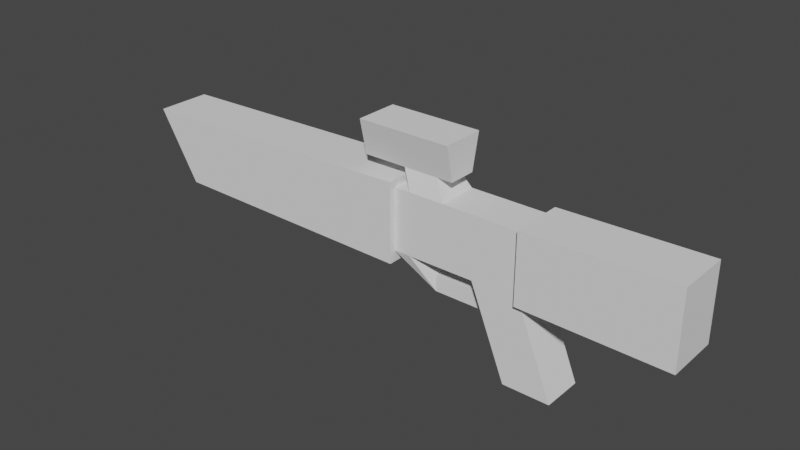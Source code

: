 # Source: assault.blend  (saved by Blender 2.92.15; exported with 4.5.12 LTS)
import bpy
from mathutils import Matrix  # noqa: F401  (used for matrix-valued properties, if any)

bpy.ops.wm.read_factory_settings(use_empty=True)
scene = bpy.context.scene
scene.name = 'Scene'

# ---- collections
col_collection = bpy.data.collections.new('Collection'); scene.collection.children.link(col_collection)

# ---- world
world_world = bpy.data.worlds.new('World'); scene.world = world_world
world_world.use_nodes = True; world_world.node_tree.nodes.clear()
_N = world_world.node_tree.nodes; _L = world_world.node_tree.links
n0 = _N.new('ShaderNodeOutputWorld'); n0.name = 'World Output'; n0.location = (300, 300)
n1 = _N.new('ShaderNodeBackground'); n1.name = 'Background'; n1.location = (10, 300)
n1.inputs[0].default_value = (0.05088, 0.05088, 0.05088, 1.0)
_L.new(n1.outputs[0], n0.inputs[0])
n0.is_active_output = True
world_world.color = (0.05088, 0.05088, 0.05088)
world_world.use_sun_shadow = False
world_world.sun_shadow_jitter_overblur = 0.0

# ---- meshes
me_plane = bpy.data.meshes.new('Plane')
me_plane.from_pydata([(2.034, 0.5096, 0.1279), (4.747, 0.5096, 0.08019), (2.034, 0.5088, 1.433), (4.747, 0.5088, 1.481), (2.034, 0.3906, 0.2063), (2.034, 0.39, 1.355), (1.151, 0.3906, 0.2063), (1.151, 0.39, 1.355), (0.5485, 0.3906, 0.2063), (0.5485, 0.39, 1.355), (-0.1097, 0.3906, 0.2063), (-0.1097, 0.39, 1.355), (-0.4135, 0.3906, 0.2063), (-0.4135, 0.39, 1.355), (-0.4135, 0.5096, -5.054e-05), (-0.4135, 0.5088, 1.482), (-5.232, 0.5096, 0.05936), (-6.004, 0.5089, 1.343), (0.347, 0.2645, 1.697), (-0.3113, 0.2645, 1.697), (0.347, 0.4104, 2.36), (-0.3113, 0.4104, 2.36), (0.6329, 0.2645, 1.697), (0.6329, 0.4104, 2.36), (-1.122, 0.2645, 1.697), (-1.122, 0.4104, 2.36), (2.709, 0.3915, -1.458), (1.826, 0.3915, -1.458), (0.2714, 0.1575, -0.1155), (0.2743, 0.1576, -0.4192), (1.251, 0.1575, -0.1155), (1.254, 0.1576, -0.4192), (2.034, -0.5031, 0.1274), (4.747, -0.503, 0.07963), (2.034, -0.5038, 1.433), (4.747, -0.5038, 1.48), (2.034, -0.3842, 0.2059), (2.034, -0.3848, 1.354), (1.151, -0.3842, 0.2059), (1.151, -0.3848, 1.354), (0.5485, -0.3842, 0.2059), (0.5485, -0.3848, 1.354), (-0.1097, -0.3842, 0.2059), (-0.1097, -0.3848, 1.354), (-0.4135, -0.3842, 0.2059), (-0.4135, -0.3848, 1.354), (-0.4135, -0.503, -0.0006117), (-0.4135, -0.5038, 1.482), (-5.232, -0.503, 0.0588), (-6.004, -0.5037, 1.343), (0.347, -0.2597, 1.697), (-0.3113, -0.2597, 1.697), (0.347, -0.4064, 2.36), (-0.3113, -0.4064, 2.36), (0.6329, -0.2597, 1.697), (0.6329, -0.4064, 2.36), (-1.122, -0.2597, 1.697), (-1.122, -0.4064, 2.36), (2.709, -0.3833, -1.458), (1.826, -0.3833, -1.458), (0.2714, -0.1507, -0.1156), (0.2743, -0.1505, -0.4194), (1.251, -0.1507, -0.1156), (1.254, -0.1505, -0.4194)], [], [(0, 2, 3, 1), (0, 4, 5, 2), (4, 6, 7, 5), (6, 8, 9, 7), (8, 10, 11, 9), (10, 12, 13, 11), (12, 14, 15, 13), (14, 16, 17, 15), (11, 19, 18, 9), (19, 21, 20, 18), (20, 23, 22, 18), (19, 24, 25, 21), (4, 26, 27, 6), (10, 28, 29, 12), (28, 30, 31, 29), (32, 33, 35, 34), (32, 34, 37, 36), (36, 37, 39, 38), (38, 39, 41, 40), (40, 41, 43, 42), (42, 43, 45, 44), (44, 45, 47, 46), (46, 47, 49, 48), (43, 41, 50, 51), (51, 50, 52, 53), (52, 50, 54, 55), (51, 53, 57, 56), (36, 38, 59, 58), (42, 44, 61, 60), (60, 61, 63, 62), (31, 30, 62, 63), (3, 2, 34, 35), (11, 13, 45, 43), (29, 31, 63, 61), (22, 23, 55, 54), (30, 28, 60, 62), (2, 5, 37, 34), (18, 22, 54, 50), (4, 0, 32, 36), (23, 20, 52, 55), (13, 15, 47, 45), (25, 24, 56, 57), (14, 12, 44, 46), (5, 7, 39, 37), (21, 25, 57, 53), (17, 16, 48, 49), (24, 19, 51, 56), (15, 17, 49, 47), (27, 26, 58, 59), (16, 14, 46, 48), (7, 9, 41, 39), (6, 27, 59, 38), (8, 6, 38, 40), (26, 4, 36, 58), (9, 18, 50, 41), (19, 11, 43, 51), (12, 29, 61, 44), (0, 1, 33, 32), (20, 21, 53, 52), (10, 8, 40, 42), (28, 10, 42, 60), (1, 3, 35, 33)])
_uv = me_plane.uv_layers.new(name='UVMap')
_uv.uv.foreach_set('vector', [0.0, 0.0, 0.0, 1.0, 1.0, 1.0, 1.0, 0.0, 0.0, 0.0, 0.0, 0.0, 0.0, 1.0, 0.0, 1.0, 0.0, 0.0, 0.0, 0.0, 0.0, 1.0, 0.0, 1.0, 0.0, 0.0, 0.0, 0.0, 0.0, 1.0, 0.0, 1.0, 0.0, 0.0, 0.0, 0.0, 0.0, 1.0, 0.0, 1.0, 0.0, 0.0, 0.0, 0.0, 0.0, 1.0, 0.0, 1.0, 0.0, 0.0, 0.0, 0.0, 0.0, 1.0, 0.0, 1.0, 0.0, 0.0, 0.0, 0.0, 0.0, 1.0, 0.0, 1.0, 0.0, 1.0, 0.0, 1.0, 0.0, 1.0, 0.0, 1.0, 0.0, 1.0, 0.0, 1.0, 0.0, 1.0, 0.0, 1.0, 0.0, 1.0, 0.0, 1.0, 0.0, 1.0, 0.0, 1.0, 0.0, 1.0, 0.0, 1.0, 0.0, 1.0, 0.0, 1.0, 0.0, 0.0, 0.0, 0.0, 0.0, 0.0, 0.0, 0.0, 0.0, 0.0, 0.0, 0.0, 0.0, 0.0, 0.0, 0.0, 0.0, 0.0, 0.0, 0.0, 0.0, 0.0, 0.0, 0.0, 0.0, 0.0, 1.0, 0.0, 1.0, 1.0, 0.0, 1.0, 0.0, 0.0, 0.0, 1.0, 0.0, 1.0, 0.0, 0.0, 0.0, 0.0, 0.0, 1.0, 0.0, 1.0, 0.0, 0.0, 0.0, 0.0, 0.0, 1.0, 0.0, 1.0, 0.0, 0.0, 0.0, 0.0, 0.0, 1.0, 0.0, 1.0, 0.0, 0.0, 0.0, 0.0, 0.0, 1.0, 0.0, 1.0, 0.0, 0.0, 0.0, 0.0, 0.0, 1.0, 0.0, 1.0, 0.0, 0.0, 0.0, 0.0, 0.0, 1.0, 0.0, 1.0, 0.0, 0.0, 0.0, 1.0, 0.0, 1.0, 0.0, 1.0, 0.0, 1.0, 0.0, 1.0, 0.0, 1.0, 0.0, 1.0, 0.0, 1.0, 0.0, 1.0, 0.0, 1.0, 0.0, 1.0, 0.0, 1.0, 0.0, 1.0, 0.0, 1.0, 0.0, 1.0, 0.0, 1.0, 0.0, 0.0, 0.0, 0.0, 0.0, 0.0, 0.0, 0.0, 0.0, 0.0, 0.0, 0.0, 0.0, 0.0, 0.0, 0.0, 0.0, 0.0, 0.0, 0.0, 0.0, 0.0, 0.0, 0.0, 0.0, 0.0, 0.0, 0.0, 0.0, 0.0, 0.0, 0.0, 1.0, 1.0, 0.0, 1.0, 0.0, 1.0, 1.0, 1.0, 0.0, 1.0, 0.0, 1.0, 0.0, 1.0, 0.0, 1.0, 0.0, 0.0, 0.0, 0.0, 0.0, 0.0, 0.0, 0.0, 0.0, 1.0, 0.0, 1.0, 0.0, 1.0, 0.0, 1.0, 0.0, 0.0, 0.0, 0.0, 0.0, 0.0, 0.0, 0.0, 0.0, 1.0, 0.0, 1.0, 0.0, 1.0, 0.0, 1.0, 0.0, 1.0, 0.0, 1.0, 0.0, 1.0, 0.0, 1.0, 0.0, 0.0, 0.0, 0.0, 0.0, 0.0, 0.0, 0.0, 0.0, 1.0, 0.0, 1.0, 0.0, 1.0, 0.0, 1.0, 0.0, 1.0, 0.0, 1.0, 0.0, 1.0, 0.0, 1.0, 0.0, 1.0, 0.0, 1.0, 0.0, 1.0, 0.0, 1.0, 0.0, 0.0, 0.0, 0.0, 0.0, 0.0, 0.0, 0.0, 0.0, 1.0, 0.0, 1.0, 0.0, 1.0, 0.0, 1.0, 0.0, 1.0, 0.0, 1.0, 0.0, 1.0, 0.0, 1.0, 0.0, 1.0, 0.0, 0.0, 0.0, 0.0, 0.0, 1.0, 0.0, 1.0, 0.0, 1.0, 0.0, 1.0, 0.0, 1.0, 0.0, 1.0, 0.0, 1.0, 0.0, 1.0, 0.0, 1.0, 0.0, 0.0, 0.0, 0.0, 0.0, 0.0, 0.0, 0.0, 0.0, 0.0, 0.0, 0.0, 0.0, 0.0, 0.0, 0.0, 0.0, 1.0, 0.0, 1.0, 0.0, 1.0, 0.0, 1.0, 0.0, 0.0, 0.0, 0.0, 0.0, 0.0, 0.0, 0.0, 0.0, 0.0, 0.0, 0.0, 0.0, 0.0, 0.0, 0.0, 0.0, 0.0, 0.0, 0.0, 0.0, 0.0, 0.0, 0.0, 0.0, 1.0, 0.0, 1.0, 0.0, 1.0, 0.0, 1.0, 0.0, 1.0, 0.0, 1.0, 0.0, 1.0, 0.0, 1.0, 0.0, 0.0, 0.0, 0.0, 0.0, 0.0, 0.0, 0.0, 0.0, 0.0, 1.0, 0.0, 1.0, 0.0, 0.0, 0.0, 0.0, 1.0, 0.0, 1.0, 0.0, 1.0, 0.0, 1.0, 0.0, 0.0, 0.0, 0.0, 0.0, 0.0, 0.0, 0.0, 0.0, 0.0, 0.0, 0.0, 0.0, 0.0, 0.0, 0.0, 1.0, 0.0, 1.0, 1.0, 1.0, 1.0, 1.0, 0.0])
me_plane.use_remesh_fix_poles = True
me_plane.use_remesh_preserve_attributes = False
me_plane.use_mirror_vertex_groups = False
me_plane.update()

# ---- objects
ob_plane = bpy.data.objects.new('Plane', me_plane)

# ---- transforms, parenting, visibility, modifiers, constraints
ob_plane.location = (0.0, 0.0, 0.0)
ob_plane.lineart.crease_threshold = 0.0

# ---- collection membership
col_collection.objects.link(ob_plane)

# ---- scene / render settings (as saved in the file)
scene.frame_start = 1; scene.frame_end = 250; scene.frame_set(1)
scene.render.engine = 'BLENDER_EEVEE_NEXT'
scene.cycles.use_denoising = False
scene.cycles.samples = 128
scene.cycles.sampling_pattern = 'TABULATED_SOBOL'
scene.cycles.use_adaptive_sampling = False
scene.cycles.use_light_tree = False
scene.view_settings.view_transform = 'Filmic'
bpy.context.view_layer.update()

# ---- added for rendering (the .blend has no active camera and no usable light): camera, sun
cam_auto = bpy.data.cameras.new('AutoCamera')
cam_auto.lens = 50.0
cam_auto.sensor_width = 36.0
cam_auto.clip_end = 1000.0
ob_auto_camera = bpy.data.objects.new('AutoCamera', cam_auto)
scene.collection.objects.link(ob_auto_camera)
ob_auto_camera.location = (9.96864, -12.7135, 8.92852)
ob_auto_camera.rotation_euler = (1.09748, -7.21219e-08, 0.694738)
scene.camera = ob_auto_camera
light_auto_sun = bpy.data.lights.new('AutoSun', 'SUN')
light_auto_sun.energy = 3.0
light_auto_sun.angle = 0.0523599
ob_auto_sun = bpy.data.objects.new('AutoSun', light_auto_sun)
scene.collection.objects.link(ob_auto_sun)
ob_auto_sun.rotation_euler = (0.872665, 0.174533, 0.523599)
bpy.context.view_layer.update()

